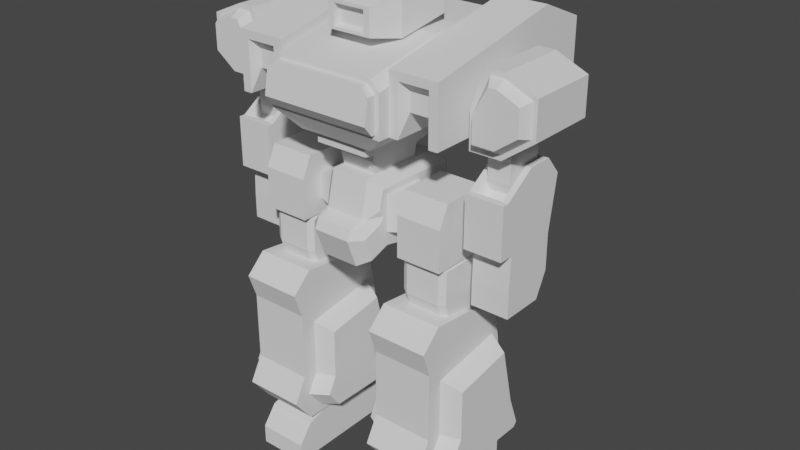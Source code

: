 # Source: Midbot.blend  (saved by Blender 3.5.10; exported with 4.5.12 LTS)
import bpy
from mathutils import Matrix  # noqa: F401  (used for matrix-valued properties, if any)

bpy.ops.wm.read_factory_settings(use_empty=True)
scene = bpy.context.scene
scene.name = 'Scene'

# ---- collections
col_collection = bpy.data.collections.new('Collection'); scene.collection.children.link(col_collection)

# ---- world
world_world = bpy.data.worlds.new('World'); scene.world = world_world
world_world.use_nodes = True; world_world.node_tree.nodes.clear()
_N = world_world.node_tree.nodes; _L = world_world.node_tree.links
n0 = _N.new('ShaderNodeOutputWorld'); n0.name = 'World Output'; n0.location = (300, 300)
n1 = _N.new('ShaderNodeBackground'); n1.name = 'Background'; n1.location = (10, 300)
n1.inputs[0].default_value = (0.05088, 0.05088, 0.05088, 1.0)
_L.new(n1.outputs[0], n0.inputs[0])
n0.is_active_output = True
world_world.color = (0.05088, 0.05088, 0.05088)
world_world.use_sun_shadow = False
world_world.sun_shadow_jitter_overblur = 0.0

# ---- meshes
me_cube_019 = bpy.data.meshes.new('Cube.019')
me_cube_019.from_pydata([(0.6323, -7.813, 2.327), (0.6323, -6.457, 2.595), (1.481, -7.813, 2.327), (1.481, -6.457, 2.526), (0.6323, -6.272, 1.369), (0.6323, -7.813, 1.369), (1.481, -6.272, 1.369), (1.481, -7.813, 1.369), (0.6323, -7.932, 2.676), (0.6323, -7.65, 2.94), (1.481, -7.65, 2.94), (1.481, -7.932, 2.676), (0.6323, -7.725, 0.667), (0.6323, -8.003, 1.023), (1.481, -8.003, 1.023), (1.481, -7.725, 0.667), (0.6323, -6.024, 0.7397), (0.6323, -6.107, 0.6488), (1.481, -6.107, 0.6488), (1.481, -6.024, 0.7397), (0.6323, -7.027, 2.872), (0.6323, -6.457, 2.595), (1.481, -6.457, 2.595), (1.481, -7.027, 2.872), (0.6323, -6.54, 2.307), (0.6323, -7.595, 2.149), (1.481, -7.595, 2.149), (1.481, -6.54, 2.307), (0.6323, -6.345, 1.336), (0.6323, -7.595, 1.336), (1.481, -7.595, 1.336), (1.481, -6.345, 1.336), (0.6323, -7.746, 1.061), (0.6323, -7.526, 0.7789), (1.481, -7.526, 0.7789), (1.481, -7.746, 1.061), (1.481, -6.149, 0.8365), (1.481, -6.214, 0.7645), (0.6323, -6.214, 0.7645), (0.6323, -6.149, 0.8365), (0.3671, -6.632, 2.175), (0.3671, -7.498, 2.038), (1.746, -7.498, 2.038), (1.746, -6.632, 2.175), (0.3671, -6.43, 1.334), (0.3671, -7.498, 1.334), (1.746, -7.498, 1.334), (1.746, -6.43, 1.334), (0.3671, -7.624, 1.096), (0.3671, -7.44, 0.8516), (1.746, -7.44, 0.8516), (1.746, -7.624, 1.096), (1.746, -6.267, 0.9015), (1.746, -6.321, 0.8391), (0.3671, -6.321, 0.8391), (0.3671, -6.267, 0.9015)], [], [(3, 22, 23, 10, 11, 2), (23, 20, 9, 10), (1, 21, 22, 3), (2, 0, 5, 7), (1, 3, 6, 4), (1, 4, 28, 24), (12, 13, 32, 33), (7, 5, 13, 14), (6, 3, 27, 31), (3, 2, 26, 27), (10, 9, 8, 11), (2, 11, 8, 0), (12, 15, 14, 13), (4, 6, 19, 16), (18, 17, 16, 19), (17, 18, 15, 12), (20, 23, 22, 21), (0, 8, 9, 20, 21, 1), (36, 31, 47, 52), (35, 34, 50, 51), (28, 39, 55, 44), (27, 26, 42, 43), (16, 17, 38, 39), (14, 15, 34, 35), (17, 12, 33, 38), (15, 18, 37, 34), (7, 14, 35, 30), (0, 1, 24, 25), (4, 16, 39, 28), (5, 0, 25, 29), (13, 5, 29, 32), (19, 6, 31, 36), (2, 7, 30, 26), (18, 19, 36, 37), (41, 40, 44, 45), (43, 42, 46, 47), (47, 46, 51, 50, 53, 52), (45, 44, 55, 54, 49, 48), (30, 35, 51, 46), (32, 29, 45, 48), (29, 25, 41, 45), (37, 36, 52, 53), (26, 30, 46, 42), (39, 38, 54, 55), (31, 27, 43, 47), (38, 33, 49, 54), (24, 28, 44, 40), (25, 24, 40, 41), (34, 37, 53, 50), (33, 32, 48, 49)])
_uv = me_cube_019.uv_layers.new(name='UVMap')
_uv.uv.foreach_set('vector', [0.375, 0.5, 0.375, 0.5, 0.625, 0.5993, 0.625, 0.6924, 0.5081, 0.75, 0.375, 0.75, 0.625, 0.5993, 0.875, 0.5993, 0.875, 0.6924, 0.625, 0.6924, 0.375, 0.25, 0.375, 0.25, 0.375, 0.5, 0.375, 0.5, 0.375, 0.75, 0.375, 1.0, 0.375, 1.0, 0.375, 0.75, 0.375, 0.25, 0.375, 0.5, 0.375, 0.5, 0.375, 0.25, 0.375, 0.25, 0.375, 0.25, 0.375, 0.25, 0.375, 0.25, 0.125, 0.6932, 0.125, 0.75, 0.125, 0.75, 0.125, 0.6932, 0.375, 0.75, 0.375, 1.0, 0.375, 1.0, 0.375, 0.75, 0.375, 0.5, 0.375, 0.5, 0.375, 0.5, 0.375, 0.5, 0.375, 0.5, 0.375, 0.75, 0.375, 0.75, 0.375, 0.5, 0.625, 0.75, 0.625, 1.0, 0.5081, 1.0, 0.5081, 0.75, 0.375, 0.75, 0.5081, 0.75, 0.5081, 1.0, 0.375, 1.0, 0.125, 0.6932, 0.375, 0.6932, 0.375, 0.75, 0.125, 0.75, 0.375, 0.25, 0.375, 0.5, 0.375, 0.5, 0.375, 0.25, 0.375, 0.5143, 0.125, 0.5143, 0.125, 0.5, 0.375, 0.5, 0.125, 0.5143, 0.375, 0.5143, 0.375, 0.6932, 0.125, 0.6932, 0.625, 0.25, 0.625, 0.5, 0.375, 0.5, 0.375, 0.25, 0.375, 0.0, 0.5081, 0.0, 0.625, 0.05762, 0.625, 0.1507, 0.375, 0.25, 0.375, 0.25, 0.375, 0.5, 0.375, 0.5, 0.375, 0.5, 0.375, 0.5, 0.375, 0.75, 0.375, 0.6932, 0.375, 0.6932, 0.375, 0.75, 0.375, 0.25, 0.375, 0.25, 0.375, 0.25, 0.375, 0.25, 0.375, 0.5, 0.375, 0.75, 0.375, 0.75, 0.375, 0.5, 0.125, 0.5, 0.125, 0.5143, 0.125, 0.5143, 0.125, 0.5, 0.375, 0.75, 0.375, 0.6932, 0.375, 0.6932, 0.375, 0.75, 0.125, 0.5143, 0.125, 0.6932, 0.125, 0.6932, 0.125, 0.5143, 0.375, 0.6932, 0.375, 0.5143, 0.375, 0.5143, 0.375, 0.6932, 0.375, 0.75, 0.375, 0.75, 0.375, 0.75, 0.375, 0.75, 0.375, 0.0, 0.375, 0.25, 0.375, 0.25, 0.375, 0.0, 0.375, 0.25, 0.375, 0.25, 0.375, 0.25, 0.375, 0.25, 0.375, 1.0, 0.375, 1.0, 0.375, 1.0, 0.375, 1.0, 0.375, 1.0, 0.375, 1.0, 0.375, 1.0, 0.375, 1.0, 0.375, 0.5, 0.375, 0.5, 0.375, 0.5, 0.375, 0.5, 0.375, 0.75, 0.375, 0.75, 0.375, 0.75, 0.375, 0.75, 0.375, 0.5143, 0.375, 0.5, 0.375, 0.5, 0.375, 0.5143, 0.375, 0.0, 0.375, 0.25, 0.375, 0.25, 0.375, 0.0, 0.375, 0.5, 0.375, 0.75, 0.375, 0.75, 0.375, 0.5, 0.375, 0.5, 0.375, 0.75, 0.375, 0.75, 0.375, 0.6932, 0.375, 0.5143, 0.375, 0.5, 0.375, 0.0, 0.375, 0.25, 0.375, 0.25, 0.375, 0.2357, 0.375, 0.0568, 0.375, 0.0, 0.375, 0.75, 0.375, 0.75, 0.375, 0.75, 0.375, 0.75, 0.375, 1.0, 0.375, 1.0, 0.375, 1.0, 0.375, 1.0, 0.375, 1.0, 0.375, 1.0, 0.375, 1.0, 0.375, 1.0, 0.375, 0.5143, 0.375, 0.5, 0.375, 0.5, 0.375, 0.5143, 0.375, 0.75, 0.375, 0.75, 0.375, 0.75, 0.375, 0.75, 0.125, 0.5, 0.125, 0.5143, 0.125, 0.5143, 0.125, 0.5, 0.375, 0.5, 0.375, 0.5, 0.375, 0.5, 0.375, 0.5, 0.125, 0.5143, 0.125, 0.6932, 0.125, 0.6932, 0.125, 0.5143, 0.375, 0.25, 0.375, 0.25, 0.375, 0.25, 0.375, 0.25, 0.375, 0.0, 0.375, 0.25, 0.375, 0.25, 0.375, 0.0, 0.375, 0.6932, 0.375, 0.5143, 0.375, 0.5143, 0.375, 0.6932, 0.125, 0.6932, 0.125, 0.75, 0.125, 0.75, 0.125, 0.6932])
me_cube_019.update()
me_cube_034 = bpy.data.meshes.new('Cube.034')
me_cube_034.from_pydata([(1.681, 0.009217, 4.714), (1.681, 0.009217, 5.117), (1.681, 0.5415, 4.714), (1.681, 0.5415, 5.117), (1.992, 0.009217, 4.714), (1.992, 0.009217, 5.117), (1.992, 0.5415, 4.714), (1.992, 0.5415, 5.117), (1.681, 0.078, 4.413), (1.681, 0.3991, 4.413), (1.992, 0.078, 4.413), (1.992, 0.3991, 4.413)], [], [(0, 1, 3, 2), (2, 3, 7, 6), (6, 7, 5, 4), (4, 5, 1, 0), (4, 0, 8, 10), (7, 3, 1, 5), (9, 11, 10, 8), (2, 6, 11, 9), (0, 2, 9, 8), (6, 4, 10, 11)])
_uv = me_cube_034.uv_layers.new(name='UVMap')
_uv.uv.foreach_set('vector', [0.375, 0.0, 0.625, 0.0, 0.625, 0.25, 0.375, 0.25, 0.375, 0.25, 0.625, 0.25, 0.625, 0.5, 0.375, 0.5, 0.375, 0.5, 0.625, 0.5, 0.625, 0.75, 0.375, 0.75, 0.375, 0.75, 0.625, 0.75, 0.625, 1.0, 0.375, 1.0, 0.375, 0.75, 0.375, 1.0, 0.375, 1.0, 0.375, 0.75, 0.625, 0.5, 0.875, 0.5, 0.875, 0.75, 0.625, 0.75, 0.125, 0.5, 0.375, 0.5, 0.375, 0.75, 0.125, 0.75, 0.375, 0.25, 0.375, 0.5, 0.375, 0.5, 0.375, 0.25, 0.375, 0.0, 0.375, 0.25, 0.375, 0.25, 0.375, 0.0, 0.375, 0.5, 0.375, 0.75, 0.375, 0.75, 0.375, 0.5])
me_cube_034.update()
me_cube_035 = bpy.data.meshes.new('Cube.035')
me_cube_035.from_pydata([(0.0, -0.175, 4.114), (0.0, -0.2318, 4.909), (0.0, 0.3823, 4.114), (0.0, 0.4285, 4.952), (0.2548, -0.175, 4.114), (0.2548, -0.2318, 4.909), (0.2548, 0.3823, 4.114), (0.2548, 0.4285, 4.952), (0.0, 0.09477, 4.114), (0.0, -0.317, 4.625), (0.0, 0.09477, 4.973), (0.0, 0.5066, 4.625), (0.1274, 0.3823, 4.114), (0.1274, 0.4285, 4.952), (0.2548, 0.5066, 4.625), (0.2548, 0.09477, 4.114), (0.2548, 0.09477, 4.973), (0.2548, -0.317, 4.625), (0.1274, -0.175, 4.114), (0.1274, -0.2318, 4.909), (0.1274, 0.09477, 4.973), (0.1274, 0.09477, 4.114), (0.1274, -0.317, 4.625), (0.2548, 0.09477, 4.625), (0.1274, 0.5066, 4.625)], [], [(24, 13, 7, 14), (23, 16, 5, 17), (22, 19, 1, 9), (21, 15, 4, 18), (20, 10, 1, 19), (16, 20, 19, 5), (7, 13, 20, 16), (13, 3, 10, 20), (8, 21, 18, 0), (2, 12, 21, 8), (12, 6, 15, 21), (18, 22, 9, 0), (4, 17, 22, 18), (17, 5, 19, 22), (15, 23, 17, 4), (6, 14, 23, 15), (14, 7, 16, 23), (12, 24, 14, 6), (2, 11, 24, 12), (11, 3, 13, 24)])
_uv = me_cube_035.uv_layers.new(name='UVMap')
_uv.uv.foreach_set('vector', [0.5, 0.375, 0.625, 0.375, 0.625, 0.5, 0.5, 0.5, 0.5, 0.625, 0.625, 0.625, 0.625, 0.75, 0.5, 0.75, 0.5, 0.875, 0.625, 0.875, 0.625, 1.0, 0.5, 1.0, 0.25, 0.625, 0.375, 0.625, 0.375, 0.75, 0.25, 0.75, 0.75, 0.625, 0.875, 0.625, 0.875, 0.75, 0.75, 0.75, 0.625, 0.625, 0.75, 0.625, 0.75, 0.75, 0.625, 0.75, 0.625, 0.5, 0.75, 0.5, 0.75, 0.625, 0.625, 0.625, 0.75, 0.5, 0.875, 0.5, 0.875, 0.625, 0.75, 0.625, 0.125, 0.625, 0.25, 0.625, 0.25, 0.75, 0.125, 0.75, 0.125, 0.5, 0.25, 0.5, 0.25, 0.625, 0.125, 0.625, 0.25, 0.5, 0.375, 0.5, 0.375, 0.625, 0.25, 0.625, 0.375, 0.875, 0.5, 0.875, 0.5, 1.0, 0.375, 1.0, 0.375, 0.75, 0.5, 0.75, 0.5, 0.875, 0.375, 0.875, 0.5, 0.75, 0.625, 0.75, 0.625, 0.875, 0.5, 0.875, 0.375, 0.625, 0.5, 0.625, 0.5, 0.75, 0.375, 0.75, 0.375, 0.5, 0.5, 0.5, 0.5, 0.625, 0.375, 0.625, 0.5, 0.5, 0.625, 0.5, 0.625, 0.625, 0.5, 0.625, 0.375, 0.375, 0.5, 0.375, 0.5, 0.5, 0.375, 0.5, 0.375, 0.25, 0.5, 0.25, 0.5, 0.375, 0.375, 0.375, 0.5, 0.25, 0.625, 0.25, 0.625, 0.375, 0.5, 0.375])
me_cube_035.update()
me_cube_036 = bpy.data.meshes.new('Cube.036')
me_cube_036.from_pydata([(0.3808, -0.2543, 3.707), (0.3808, -0.2543, 4.231), (0.3808, 0.3518, 3.707), (0.3808, 0.3518, 4.231), (0.9313, -0.1251, 3.819), (0.9313, -0.1251, 4.12), (0.9313, 0.2226, 3.819), (0.9313, 0.2226, 4.12)], [], [(0, 1, 3, 2), (2, 3, 7, 6), (6, 7, 5, 4), (4, 5, 1, 0), (2, 6, 4, 0), (7, 3, 1, 5)])
_uv = me_cube_036.uv_layers.new(name='UVMap')
_uv.uv.foreach_set('vector', [0.375, 0.0, 0.625, 0.0, 0.625, 0.25, 0.375, 0.25, 0.375, 0.25, 0.625, 0.25, 0.625, 0.5, 0.375, 0.5, 0.375, 0.5, 0.625, 0.5, 0.625, 0.75, 0.375, 0.75, 0.375, 0.75, 0.625, 0.75, 0.625, 1.0, 0.375, 1.0, 0.125, 0.5, 0.375, 0.5, 0.375, 0.75, 0.125, 0.75, 0.625, 0.5, 0.875, 0.5, 0.875, 0.75, 0.625, 0.75])
me_cube_036.update()
me_cube_037 = bpy.data.meshes.new('Cube.037')
me_cube_037.from_pydata([(0.8357, -0.3858, 3.08), (0.8357, -0.3858, 3.598), (0.8357, 0.4085, 3.08), (0.8357, 0.4085, 3.598), (1.311, -0.3858, 3.08), (1.311, -0.3858, 3.598), (1.311, 0.4085, 3.08), (1.311, 0.4085, 3.598), (0.8357, 0.2964, 2.758), (0.8357, -0.2738, 2.758), (1.311, 0.2964, 2.758), (1.311, -0.2738, 2.758), (0.7511, 0.3553, 3.088), (0.7511, -0.3326, 3.088), (0.7511, -0.3326, 3.537), (0.7511, 0.3553, 3.537), (1.395, 0.3553, 3.537), (1.395, 0.3553, 3.088), (1.395, -0.3326, 3.088), (1.395, -0.3326, 3.537), (0.7511, 0.2583, 2.809), (0.7511, -0.2356, 2.809), (1.395, -0.2356, 2.809), (1.395, 0.2583, 2.809)], [], [(5, 4, 18, 19), (2, 3, 7, 6), (1, 3, 15, 14), (4, 5, 1, 0), (4, 0, 9, 11), (7, 3, 1, 5), (8, 10, 11, 9), (2, 6, 10, 8), (2, 8, 20, 12), (8, 9, 21, 20), (13, 14, 15, 12), (17, 16, 19, 18), (13, 12, 20, 21), (17, 18, 22, 23), (9, 0, 13, 21), (6, 7, 16, 17), (3, 2, 12, 15), (4, 11, 22, 18), (11, 10, 23, 22), (10, 6, 17, 23), (0, 1, 14, 13), (7, 5, 19, 16)])
_uv = me_cube_037.uv_layers.new(name='UVMap')
_uv.uv.foreach_set('vector', [0.625, 0.75, 0.375, 0.75, 0.375, 0.75, 0.625, 0.75, 0.375, 0.25, 0.625, 0.25, 0.625, 0.5, 0.375, 0.5, 0.875, 0.75, 0.875, 0.5, 0.875, 0.5, 0.875, 0.75, 0.375, 0.75, 0.625, 0.75, 0.625, 1.0, 0.375, 1.0, 0.375, 0.75, 0.375, 1.0, 0.375, 1.0, 0.375, 0.75, 0.625, 0.5, 0.875, 0.5, 0.875, 0.75, 0.625, 0.75, 0.125, 0.5, 0.375, 0.5, 0.375, 0.75, 0.125, 0.75, 0.375, 0.25, 0.375, 0.5, 0.375, 0.5, 0.375, 0.25, 0.375, 0.25, 0.375, 0.25, 0.375, 0.25, 0.375, 0.25, 0.125, 0.5, 0.125, 0.75, 0.125, 0.75, 0.125, 0.5, 0.375, 0.0, 0.625, 0.0, 0.625, 0.25, 0.375, 0.25, 0.375, 0.5, 0.625, 0.5, 0.625, 0.75, 0.375, 0.75, 0.375, 0.0, 0.375, 0.25, 0.375, 0.25, 0.375, 0.0, 0.375, 0.5, 0.375, 0.75, 0.375, 0.75, 0.375, 0.5, 0.375, 1.0, 0.375, 1.0, 0.375, 1.0, 0.375, 1.0, 0.375, 0.5, 0.625, 0.5, 0.625, 0.5, 0.375, 0.5, 0.625, 0.25, 0.375, 0.25, 0.375, 0.25, 0.625, 0.25, 0.375, 0.75, 0.375, 0.75, 0.375, 0.75, 0.375, 0.75, 0.375, 0.75, 0.375, 0.5, 0.375, 0.5, 0.375, 0.75, 0.375, 0.5, 0.375, 0.5, 0.375, 0.5, 0.375, 0.5, 0.375, 1.0, 0.625, 1.0, 0.625, 1.0, 0.375, 1.0, 0.625, 0.5, 0.625, 0.75, 0.625, 0.75, 0.625, 0.5])
me_cube_037.update()
me_cube_038 = bpy.data.meshes.new('Cube.038')
me_cube_038.from_pydata([(0.6622, -0.8497, 0.004993), (0.6622, -0.6446, 0.5471), (0.6622, 0.9432, 0.004993), (0.6622, 0.9432, 0.3879), (1.368, -0.8497, 0.004993), (1.368, -0.6446, 0.5471), (1.368, 0.9432, 0.004993), (1.368, 0.9432, 0.3879), (0.6622, 0.1493, 0.004993), (0.6622, -0.8497, 0.2761), (0.6622, -0.2175, 0.6646), (0.6622, 0.9432, 0.2761), (1.015, 0.9432, 0.004993), (1.015, 0.9432, 0.3879), (1.368, 0.9432, 0.2761), (1.368, 0.1493, 0.004993), (1.368, -0.2175, 0.6646), (1.368, -0.8497, 0.2761), (1.015, -0.8497, 0.004993), (1.015, -0.6446, 0.5471), (1.015, -0.2175, 0.6646), (1.015, 0.1493, 0.004993), (1.015, -0.8497, 0.2761), (1.368, 0.1493, 0.2761), (1.015, 0.9432, 0.2761), (0.6622, 0.1493, 0.2761), (0.6622, -0.217, 0.6654), (0.6622, 0.3469, 0.531), (1.015, 0.3469, 0.531), (1.368, 0.3469, 0.531), (1.368, -0.217, 0.6654), (1.015, -0.217, 0.6654), (0.7651, -0.07666, 0.89), (0.7651, 0.3229, 0.7947), (1.015, 0.3229, 0.7947), (1.265, 0.3229, 0.7947), (1.265, -0.07666, 0.89), (1.015, -0.07666, 0.89)], [], [(25, 10, 3, 11), (24, 13, 7, 14), (23, 16, 5, 17), (22, 19, 1, 9), (21, 15, 4, 18), (20, 10, 1, 19), (16, 20, 19, 5), (20, 16, 30, 31), (13, 3, 27, 28), (8, 21, 18, 0), (2, 12, 21, 8), (12, 6, 15, 21), (18, 22, 9, 0), (4, 17, 22, 18), (17, 5, 19, 22), (15, 23, 17, 4), (6, 14, 23, 15), (14, 7, 16, 23), (12, 24, 14, 6), (2, 11, 24, 12), (11, 3, 13, 24), (8, 25, 11, 2), (0, 9, 25, 8), (9, 1, 10, 25), (27, 26, 32, 33), (28, 27, 33, 34), (3, 10, 26, 27), (16, 7, 29, 30), (10, 20, 31, 26), (7, 13, 28, 29), (35, 34, 37, 36), (34, 33, 32, 37), (31, 30, 36, 37), (30, 29, 35, 36), (29, 28, 34, 35), (26, 31, 37, 32)])
_uv = me_cube_038.uv_layers.new(name='UVMap')
_uv.uv.foreach_set('vector', [0.5, 0.125, 0.625, 0.125, 0.625, 0.25, 0.5, 0.25, 0.5, 0.375, 0.625, 0.375, 0.625, 0.5, 0.5, 0.5, 0.5, 0.625, 0.625, 0.625, 0.625, 0.75, 0.5, 0.75, 0.5, 0.875, 0.625, 0.875, 0.625, 1.0, 0.5, 1.0, 0.25, 0.625, 0.375, 0.625, 0.375, 0.75, 0.25, 0.75, 0.75, 0.625, 0.875, 0.625, 0.875, 0.75, 0.75, 0.75, 0.625, 0.625, 0.75, 0.625, 0.75, 0.75, 0.625, 0.75, 0.75, 0.625, 0.625, 0.625, 0.625, 0.625, 0.75, 0.625, 0.625, 0.375, 0.625, 0.25, 0.625, 0.25, 0.625, 0.375, 0.125, 0.625, 0.25, 0.625, 0.25, 0.75, 0.125, 0.75, 0.125, 0.5, 0.25, 0.5, 0.25, 0.625, 0.125, 0.625, 0.25, 0.5, 0.375, 0.5, 0.375, 0.625, 0.25, 0.625, 0.375, 0.875, 0.5, 0.875, 0.5, 1.0, 0.375, 1.0, 0.375, 0.75, 0.5, 0.75, 0.5, 0.875, 0.375, 0.875, 0.5, 0.75, 0.625, 0.75, 0.625, 0.875, 0.5, 0.875, 0.375, 0.625, 0.5, 0.625, 0.5, 0.75, 0.375, 0.75, 0.375, 0.5, 0.5, 0.5, 0.5, 0.625, 0.375, 0.625, 0.5, 0.5, 0.625, 0.5, 0.625, 0.625, 0.5, 0.625, 0.375, 0.375, 0.5, 0.375, 0.5, 0.5, 0.375, 0.5, 0.375, 0.25, 0.5, 0.25, 0.5, 0.375, 0.375, 0.375, 0.5, 0.25, 0.625, 0.25, 0.625, 0.375, 0.5, 0.375, 0.375, 0.125, 0.5, 0.125, 0.5, 0.25, 0.375, 0.25, 0.375, 0.0, 0.5, 0.0, 0.5, 0.125, 0.375, 0.125, 0.5, 0.0, 0.625, 0.0, 0.625, 0.125, 0.5, 0.125, 0.625, 0.25, 0.625, 0.125, 0.625, 0.125, 0.625, 0.25, 0.625, 0.375, 0.625, 0.25, 0.625, 0.25, 0.625, 0.375, 0.625, 0.25, 0.625, 0.125, 0.625, 0.125, 0.625, 0.25, 0.625, 0.625, 0.625, 0.5, 0.625, 0.5, 0.625, 0.625, 0.875, 0.625, 0.75, 0.625, 0.75, 0.625, 0.875, 0.625, 0.625, 0.5, 0.625, 0.375, 0.625, 0.375, 0.625, 0.5, 0.625, 0.5, 0.75, 0.5, 0.75, 0.625, 0.625, 0.625, 0.75, 0.5, 0.875, 0.5, 0.875, 0.625, 0.75, 0.625, 0.75, 0.625, 0.625, 0.625, 0.625, 0.625, 0.75, 0.625, 0.625, 0.625, 0.625, 0.5, 0.625, 0.5, 0.625, 0.625, 0.625, 0.5, 0.625, 0.375, 0.625, 0.375, 0.625, 0.5, 0.875, 0.625, 0.75, 0.625, 0.75, 0.625, 0.875, 0.625])
me_cube_038.update()
me_cube_039 = bpy.data.meshes.new('Cube.039')
me_cube_039.from_pydata([(0.0, -0.3743, 3.472), (0.0, -0.4417, 4.448), (0.0, 0.6524, 4.436), (0.0, 0.1145, 3.464), (0.0, -0.5583, 3.956), (0.0, 0.1145, 4.448), (0.1891, 0.6524, 4.436), (0.4139, 0.6524, 3.944), (0.4139, 0.1145, 3.464), (0.1891, -0.3743, 3.472), (0.1891, -0.4417, 4.448), (0.1891, 0.1145, 4.448), (0.1891, 0.1145, 3.464), (0.1891, -0.5583, 3.956), (0.4139, 0.1145, 3.956), (0.0, 0.7058, 3.744), (0.0, 0.407, 3.415), (0.4139, 0.407, 3.415), (0.4139, 0.7058, 3.744), (0.1891, 0.7058, 3.744), (0.1891, 0.407, 3.415), (0.4139, -0.2468, 3.542), (0.2715, -0.3743, 3.472), (0.2715, -0.4417, 4.448), (0.4139, -0.3293, 4.306), (0.2715, 0.6524, 4.436), (0.4139, 0.6524, 4.294), (0.4139, 0.1145, 4.306), (0.2715, 0.1145, 4.448), (0.2715, -0.5583, 3.956), (0.0, -0.6599, 3.362), (0.1794, -0.6599, 3.362), (0.2618, -0.6599, 3.362), (0.4042, -0.5324, 3.433), (0.0, 0.9468, 4.361), (0.0, 0.9468, 4.018), (0.1964, 0.9468, 4.361), (0.1964, 0.9468, 4.018), (0.3964, 0.9468, 4.018), (0.0, 0.945, 3.878), (0.1964, 0.945, 3.878), (0.3964, 0.945, 3.878), (0.3964, 0.9468, 4.261), (0.2697, 0.9468, 4.361), (0.3212, -0.5073, 3.956), (0.4139, -0.3761, 3.866), (0.4139, -0.3161, 3.956), (0.4139, -0.39, 4.05), (0.0, -0.8097, 3.757), (0.0, -0.7478, 3.884), (0.1794, -0.8096, 3.757), (0.1827, -0.7475, 3.884), (0.3148, -0.6947, 3.885), (0.4042, -0.6618, 3.757), (0.2651, -0.7467, 3.884), (0.2618, -0.8096, 3.757)], [], [(25, 6, 11, 28), (7, 26, 27, 14), (29, 23, 10, 13), (13, 10, 1, 4), (21, 45, 53, 33), (11, 5, 1, 10), (2, 6, 36, 34), (6, 2, 5, 11), (3, 12, 9, 0), (7, 18, 41, 38), (9, 22, 32, 31), (12, 8, 21, 22, 9), (28, 11, 10, 23), (22, 21, 33, 32), (20, 17, 8, 12), (17, 18, 7, 14, 8), (16, 20, 12, 3), (25, 26, 42, 43), (20, 16, 15, 19), (17, 20, 19, 18), (26, 7, 38, 42), (28, 23, 24, 27), (31, 50, 48, 30), (25, 28, 27, 26), (14, 27, 24, 47, 46), (23, 29, 44, 47, 24), (29, 13, 51, 54), (55, 32, 33, 53), (8, 14, 46, 45, 21), (13, 4, 49, 51), (32, 55, 50, 31), (0, 9, 31, 30), (37, 36, 43, 42, 38), (40, 37, 38, 41), (35, 34, 36, 37), (39, 35, 37, 40), (6, 25, 43, 36), (18, 19, 40, 41), (19, 15, 39, 40), (44, 45, 46, 47), (51, 49, 48, 50), (52, 54, 55, 53), (54, 51, 50, 55), (53, 45, 44, 52), (44, 29, 54, 52)])
_uv = me_cube_039.uv_layers.new(name='UVMap')
_uv.uv.foreach_set('vector', [0.7042, 0.5, 0.75, 0.5, 0.75, 0.625, 0.7042, 0.625, 0.5, 0.5, 0.5888, 0.5, 0.5888, 0.625, 0.5, 0.625, 0.5, 0.8292, 0.625, 0.8292, 0.625, 0.875, 0.5, 0.875, 0.5, 0.875, 0.625, 0.875, 0.625, 1.0, 0.5, 1.0, 0.375, 0.7174, 0.4728, 0.7217, 0.4728, 0.7217, 0.375, 0.7174, 0.75, 0.625, 0.875, 0.625, 0.875, 0.75, 0.75, 0.75, 0.875, 0.5, 0.75, 0.5, 0.75, 0.5, 0.875, 0.5, 0.75, 0.5, 0.875, 0.5, 0.875, 0.625, 0.75, 0.625, 0.125, 0.625, 0.25, 0.625, 0.25, 0.75, 0.125, 0.75, 0.5, 0.5, 0.4581, 0.5, 0.4581, 0.5, 0.5, 0.5, 0.25, 0.75, 0.2958, 0.75, 0.2958, 0.75, 0.25, 0.75, 0.25, 0.625, 0.375, 0.625, 0.375, 0.7174, 0.2958, 0.75, 0.25, 0.75, 0.7042, 0.625, 0.75, 0.625, 0.75, 0.75, 0.7042, 0.75, 0.2958, 0.75, 0.375, 0.7174, 0.375, 0.7174, 0.2958, 0.75, 0.25, 0.5726, 0.375, 0.5726, 0.375, 0.625, 0.25, 0.625, 0.375, 0.5726, 0.4581, 0.5, 0.5, 0.5, 0.5, 0.625, 0.375, 0.625, 0.125, 0.5726, 0.25, 0.5726, 0.25, 0.625, 0.125, 0.625, 0.7042, 0.5, 0.5888, 0.5, 0.5888, 0.5, 0.7042, 0.5, 0.25, 0.5726, 0.125, 0.5726, 0.125, 0.5, 0.25, 0.5, 0.375, 0.5726, 0.25, 0.5726, 0.25, 0.5, 0.375, 0.5, 0.5888, 0.5, 0.5, 0.5, 0.5, 0.5, 0.5888, 0.5, 0.7042, 0.625, 0.7042, 0.75, 0.5888, 0.7196, 0.5888, 0.625, 0.375, 0.875, 0.4767, 0.875, 0.4767, 1.0, 0.375, 1.0, 0.7042, 0.5, 0.7042, 0.625, 0.5888, 0.625, 0.5888, 0.5, 0.5, 0.625, 0.5888, 0.625, 0.5888, 0.7196, 0.5237, 0.722, 0.5, 0.705, 0.625, 0.8292, 0.5, 0.8292, 0.5, 0.7921, 0.5237, 0.722, 0.5888, 0.7196, 0.5, 0.8292, 0.5, 0.875, 0.5, 0.875, 0.5, 0.8292, 0.4767, 0.8292, 0.375, 0.8292, 0.375, 0.7174, 0.4728, 0.7217, 0.375, 0.625, 0.5, 0.625, 0.5, 0.705, 0.4728, 0.7217, 0.375, 0.7174, 0.5, 0.875, 0.5, 1.0, 0.5, 1.0, 0.5, 0.875, 0.375, 0.8292, 0.4767, 0.8292, 0.4767, 0.875, 0.375, 0.875, 0.125, 0.75, 0.25, 0.75, 0.25, 0.75, 0.125, 0.75, 0.5, 0.375, 0.625, 0.375, 0.625, 0.4208, 0.5888, 0.5, 0.5, 0.5, 0.4581, 0.375, 0.5, 0.375, 0.5, 0.5, 0.4581, 0.5, 0.5, 0.25, 0.625, 0.25, 0.625, 0.375, 0.5, 0.375, 0.4581, 0.25, 0.5, 0.25, 0.5, 0.375, 0.4581, 0.375, 0.75, 0.5, 0.7042, 0.5, 0.7042, 0.5, 0.75, 0.5, 0.375, 0.5, 0.25, 0.5, 0.25, 0.5, 0.375, 0.5, 0.25, 0.5, 0.125, 0.5, 0.125, 0.5, 0.25, 0.5, 0.5, 0.7921, 0.5, 0.6981, 0.5, 0.705, 0.5237, 0.722, 0.5, 0.875, 0.5, 1.0, 0.4767, 1.0, 0.4767, 0.875, 0.5, 0.7921, 0.5, 0.8292, 0.4767, 0.8292, 0.4728, 0.7217, 0.5, 0.8292, 0.5, 0.875, 0.4767, 0.875, 0.4767, 0.8292, 0.4728, 0.7217, 0.4728, 0.7217, 0.5, 0.7921, 0.5, 0.7921, 0.5, 0.7921, 0.5, 0.8292, 0.5, 0.8292, 0.5, 0.7921])
me_cube_039.update()
me_cube_041 = bpy.data.meshes.new('Cube.041')
me_cube_041.from_pydata([(0.7635, 0.4159, 4.148), (0.7635, 0.4159, 3.582), (0.7635, -0.48, 4.148), (0.7635, -0.48, 3.582), (1.396, 0.4159, 4.148), (1.396, 0.4159, 3.582), (1.396, -0.48, 4.148), (1.396, -0.48, 3.582), (0.7635, 0.34, 4.433), (0.7635, -0.3379, 4.433), (1.396, 0.34, 4.433), (1.396, -0.3379, 4.433)], [], [(0, 1, 3, 2), (2, 3, 7, 6), (6, 7, 5, 4), (4, 5, 1, 0), (4, 0, 8, 10), (7, 3, 1, 5), (9, 11, 10, 8), (2, 6, 11, 9), (0, 2, 9, 8), (6, 4, 10, 11)])
_uv = me_cube_041.uv_layers.new(name='UVMap')
_uv.uv.foreach_set('vector', [0.375, 0.0, 0.625, 0.0, 0.625, 0.25, 0.375, 0.25, 0.375, 0.25, 0.625, 0.25, 0.625, 0.5, 0.375, 0.5, 0.375, 0.5, 0.625, 0.5, 0.625, 0.75, 0.375, 0.75, 0.375, 0.75, 0.625, 0.75, 0.625, 1.0, 0.375, 1.0, 0.375, 0.75, 0.375, 1.0, 0.375, 1.0, 0.375, 0.75, 0.625, 0.5, 0.875, 0.5, 0.875, 0.75, 0.625, 0.75, 0.125, 0.5, 0.375, 0.5, 0.375, 0.75, 0.125, 0.75, 0.375, 0.25, 0.375, 0.5, 0.375, 0.5, 0.375, 0.25, 0.375, 0.0, 0.375, 0.25, 0.375, 0.25, 0.375, 0.0, 0.375, 0.5, 0.375, 0.75, 0.375, 0.75, 0.375, 0.5])
me_cube_041.update()
me_cube_042 = bpy.data.meshes.new('Cube.042')
me_cube_042.from_pydata([(1.577, -0.07715, 3.39), (1.577, -0.1804, 4.595), (1.577, 0.6948, 3.39), (1.841, -0.1804, 4.595), (2.105, -0.07715, 3.39), (2.105, -0.1804, 4.595), (2.105, 0.6948, 3.39), (2.025, -0.1804, 4.595), (1.577, 0.2572, 3.39), (1.577, -0.05766, 3.891), (1.577, 0.2572, 4.887), (1.577, 0.6948, 3.891), (1.841, 0.6948, 3.39), (2.025, 0.2572, 4.887), (2.105, 0.6948, 3.891), (2.105, 0.2572, 3.39), (2.105, 0.2572, 4.887), (2.105, -0.05766, 3.891), (1.841, -0.07715, 3.39), (1.841, -0.1804, 4.595), (1.841, 0.5513, 4.747), (1.841, -0.05766, 3.891), (2.105, 0.2572, 3.891), (1.841, 0.6948, 3.891), (1.577, 0.2572, 3.891), (1.577, -0.2662, 4.595), (2.105, -0.2662, 4.595), (1.577, -0.2662, 3.891), (2.105, -0.2662, 3.891), (1.841, -0.2662, 4.595), (1.841, -0.2662, 3.891), (1.577, -0.07715, 3.053), (1.577, 0.5244, 3.053), (2.105, -0.07715, 3.053), (2.105, 0.5244, 3.053), (1.577, 0.2572, 3.053), (1.841, 0.5244, 3.053), (2.105, 0.2572, 3.053), (1.841, -0.07715, 3.053), (1.841, 0.2572, 3.053), (1.577, 0.6053, 4.887), (1.577, 0.8182, 4.635), (2.105, 0.8182, 4.635), (2.105, 0.6053, 4.887), (1.841, 0.8182, 4.635), (1.841, 0.6053, 4.887), (1.656, -0.1804, 4.595), (1.656, 0.2572, 4.887), (1.841, 0.6053, 4.887), (2.025, 0.6053, 4.887), (1.656, 0.6053, 4.887), (1.981, 0.5513, 4.747), (1.841, 0.2854, 4.747), (1.841, -0.04882, 4.525), (1.7, 0.2854, 4.747), (1.981, 0.2854, 4.747), (1.981, -0.04882, 4.525), (1.7, -0.04882, 4.525), (1.7, 0.5513, 4.747)], [], [(11, 41, 44, 23), (14, 42, 43, 16, 22), (22, 16, 5, 17), (5, 19, 29, 26), (2, 12, 36, 32), (10, 1, 46, 47), (40, 10, 47, 50), (23, 44, 42, 14), (24, 10, 40, 41, 11), (15, 4, 33, 37), (4, 18, 38, 33), (8, 2, 32, 35), (18, 21, 9, 0), (4, 17, 21, 18), (1, 9, 27, 25), (15, 22, 17, 4), (6, 14, 22, 15), (46, 3, 53, 57), (12, 23, 14, 6), (2, 11, 23, 12), (1, 19, 3, 46), (8, 24, 11, 2), (0, 9, 24, 8), (9, 1, 10, 24), (30, 29, 25, 27), (28, 26, 29, 30), (9, 21, 30, 27), (17, 5, 26, 28), (21, 17, 28, 30), (19, 1, 25, 29), (39, 37, 33, 38), (35, 39, 38, 31), (32, 36, 39, 35), (36, 34, 37, 39), (18, 0, 31, 38), (0, 8, 35, 31), (6, 15, 37, 34), (12, 6, 34, 36), (45, 43, 42, 44), (40, 45, 44, 41), (43, 45, 48, 49), (50, 47, 54, 58), (3, 7, 56, 53), (47, 46, 57, 54), (19, 5, 7, 3), (16, 43, 49, 13), (5, 16, 13, 7), (45, 40, 50, 48), (52, 54, 57, 53), (55, 52, 53, 56), (51, 20, 52, 55), (20, 58, 54, 52), (48, 50, 58, 20), (7, 13, 55, 56), (13, 49, 51, 55), (49, 48, 20, 51)])
_uv = me_cube_042.uv_layers.new(name='UVMap')
_uv.uv.foreach_set('vector', [0.5, 0.25, 0.5935, 0.25, 0.5935, 0.375, 0.5, 0.375, 0.5, 0.5, 0.5935, 0.5, 0.625, 0.5528, 0.625, 0.625, 0.5, 0.625, 0.5, 0.625, 0.625, 0.625, 0.625, 0.75, 0.5, 0.75, 0.625, 0.75, 0.75, 0.75, 0.75, 0.75, 0.625, 0.75, 0.375, 0.25, 0.375, 0.375, 0.375, 0.375, 0.375, 0.25, 0.625, 0.125, 0.625, 0.0, 0.625, 0.0, 0.625, 0.125, 0.625, 0.1972, 0.625, 0.125, 0.625, 0.125, 0.625, 0.1972, 0.5, 0.375, 0.5935, 0.375, 0.5935, 0.5, 0.5, 0.5, 0.5, 0.125, 0.625, 0.125, 0.625, 0.1972, 0.5935, 0.25, 0.5, 0.25, 0.375, 0.625, 0.375, 0.75, 0.375, 0.75, 0.375, 0.625, 0.375, 0.75, 0.375, 0.875, 0.375, 0.875, 0.375, 0.75, 0.375, 0.125, 0.375, 0.25, 0.375, 0.25, 0.375, 0.125, 0.375, 0.875, 0.5, 0.875, 0.5, 1.0, 0.375, 1.0, 0.375, 0.75, 0.5, 0.75, 0.5, 0.875, 0.375, 0.875, 0.625, 0.0, 0.5, 0.0, 0.5, 0.0, 0.625, 0.0, 0.375, 0.625, 0.5, 0.625, 0.5, 0.75, 0.375, 0.75, 0.375, 0.5, 0.5, 0.5, 0.5, 0.625, 0.375, 0.625, 0.875, 0.75, 0.75, 0.75, 0.75, 0.75, 0.875, 0.75, 0.375, 0.375, 0.5, 0.375, 0.5, 0.5, 0.375, 0.5, 0.375, 0.25, 0.5, 0.25, 0.5, 0.375, 0.375, 0.375, 0.875, 0.75, 0.75, 0.75, 0.75, 0.75, 0.875, 0.75, 0.375, 0.125, 0.5, 0.125, 0.5, 0.25, 0.375, 0.25, 0.375, 0.0, 0.5, 0.0, 0.5, 0.125, 0.375, 0.125, 0.5, 0.0, 0.625, 0.0, 0.625, 0.125, 0.5, 0.125, 0.5, 0.875, 0.625, 0.875, 0.625, 1.0, 0.5, 1.0, 0.5, 0.75, 0.625, 0.75, 0.625, 0.875, 0.5, 0.875, 0.5, 1.0, 0.5, 0.875, 0.5, 0.875, 0.5, 1.0, 0.5, 0.75, 0.625, 0.75, 0.625, 0.75, 0.5, 0.75, 0.5, 0.875, 0.5, 0.75, 0.5, 0.75, 0.5, 0.875, 0.75, 0.75, 0.875, 0.75, 0.875, 0.75, 0.75, 0.75, 0.25, 0.625, 0.375, 0.625, 0.375, 0.75, 0.25, 0.75, 0.125, 0.625, 0.25, 0.625, 0.25, 0.75, 0.125, 0.75, 0.125, 0.5, 0.25, 0.5, 0.25, 0.625, 0.125, 0.625, 0.25, 0.5, 0.375, 0.5, 0.375, 0.625, 0.25, 0.625, 0.375, 0.875, 0.375, 1.0, 0.375, 1.0, 0.375, 0.875, 0.375, 0.0, 0.375, 0.125, 0.375, 0.125, 0.375, 0.0, 0.375, 0.5, 0.375, 0.625, 0.375, 0.625, 0.375, 0.5, 0.375, 0.375, 0.375, 0.5, 0.375, 0.5, 0.375, 0.375, 0.625, 0.375, 0.625, 0.5, 0.5935, 0.5, 0.5935, 0.375, 0.625, 0.25, 0.625, 0.375, 0.5935, 0.375, 0.5935, 0.25, 0.625, 0.5, 0.625, 0.375, 0.625, 0.375, 0.625, 0.5, 0.625, 0.1972, 0.625, 0.125, 0.625, 0.125, 0.625, 0.1972, 0.75, 0.75, 0.625, 0.75, 0.625, 0.75, 0.75, 0.75, 0.625, 0.125, 0.625, 0.0, 0.625, 0.0, 0.625, 0.125, 0.75, 0.75, 0.625, 0.75, 0.625, 0.75, 0.75, 0.75, 0.625, 0.625, 0.625, 0.5528, 0.625, 0.5528, 0.625, 0.625, 0.625, 0.75, 0.625, 0.625, 0.625, 0.625, 0.625, 0.75, 0.625, 0.375, 0.625, 0.25, 0.625, 0.25, 0.625, 0.375, 0.75, 0.625, 0.875, 0.625, 0.875, 0.75, 0.75, 0.75, 0.625, 0.625, 0.75, 0.625, 0.75, 0.75, 0.625, 0.75, 0.625, 0.5528, 0.75, 0.5528, 0.75, 0.625, 0.625, 0.625, 0.75, 0.5528, 0.875, 0.5528, 0.875, 0.625, 0.75, 0.625, 0.625, 0.375, 0.625, 0.25, 0.625, 0.25, 0.625, 0.375, 0.625, 0.75, 0.625, 0.625, 0.625, 0.625, 0.625, 0.75, 0.625, 0.625, 0.625, 0.5528, 0.625, 0.5528, 0.625, 0.625, 0.625, 0.5, 0.625, 0.375, 0.625, 0.375, 0.625, 0.5])
me_cube_042.update()
me_cube_043 = bpy.data.meshes.new('Cube.043')
me_cube_043.from_pydata([(1.588, -0.2318, 5.107), (1.78, -0.2318, 6.112), (1.588, 0.7462, 5.107), (1.78, 0.7462, 6.112), (2.449, -0.2318, 5.423), (2.449, -0.2318, 5.924), (2.449, 0.7462, 5.423), (2.449, 0.7462, 5.924), (1.588, 0.2572, 5.107), (1.588, -0.2318, 5.61), (1.78, 0.2572, 6.112), (1.588, 0.7462, 5.61), (2.019, 0.7462, 5.107), (2.019, 0.7462, 6.112), (2.449, 0.7462, 5.61), (2.449, 0.2572, 5.423), (2.449, 0.2572, 5.924), (2.449, -0.2318, 5.61), (2.019, -0.2318, 5.107), (2.019, -0.2318, 6.112), (2.019, 0.2572, 6.112), (2.019, 0.2572, 5.107), (1.911, -0.3743, 5.963), (2.449, 0.2572, 5.61), (1.719, -0.3743, 5.614), (1.588, 0.2572, 5.61), (1.646, -0.2318, 5.611), (1.838, -0.2318, 6.046), (1.646, 0.7462, 5.611), (1.646, 0.7462, 5.177), (2.019, 0.7462, 5.177), (2.019, 0.7462, 6.046), (2.391, 0.7462, 5.884), (2.391, 0.7462, 5.611), (2.391, 0.7462, 5.45), (2.391, -0.2318, 5.611), (2.391, -0.2318, 5.45), (2.019, -0.2318, 5.177), (2.019, -0.2318, 6.046), (1.646, -0.2318, 5.177), (1.838, 0.7462, 6.046), (2.391, -0.2318, 5.884), (1.719, 0.8887, 5.614), (1.719, 0.8887, 5.265), (2.019, 0.8887, 5.265), (2.019, 0.8887, 5.963), (2.318, 0.8887, 5.832), (2.318, 0.8887, 5.614), (2.318, 0.8887, 5.484), (2.318, -0.3743, 5.614), (2.318, -0.3743, 5.484), (2.019, -0.3743, 5.265), (2.019, -0.3743, 5.963), (1.719, -0.3743, 5.265), (1.911, 0.8887, 5.963), (2.318, -0.3743, 5.832), (2.019, -0.3743, 5.614), (2.019, 0.8887, 5.614)], [], [(25, 10, 3, 11), (9, 0, 39, 26), (23, 16, 5, 17), (13, 7, 32, 31), (21, 15, 4, 18), (20, 10, 1, 19), (16, 20, 19, 5), (7, 13, 20, 16), (13, 3, 10, 20), (8, 21, 18, 0), (2, 12, 21, 8), (12, 6, 15, 21), (12, 2, 29, 30), (19, 1, 27, 38), (7, 14, 33, 32), (15, 23, 17, 4), (6, 14, 23, 15), (14, 7, 16, 23), (2, 11, 28, 29), (18, 4, 36, 37), (3, 13, 31, 40), (8, 25, 11, 2), (0, 9, 25, 8), (9, 1, 10, 25), (28, 40, 54, 42), (29, 28, 42, 43), (26, 39, 53, 24), (41, 38, 52, 55), (27, 26, 24, 22), (38, 27, 22, 52), (39, 37, 51, 53), (37, 36, 50, 51), (14, 6, 34, 33), (17, 5, 41, 35), (0, 18, 37, 39), (11, 3, 40, 28), (5, 19, 38, 41), (1, 9, 26, 27), (6, 12, 30, 34), (4, 17, 35, 36), (57, 45, 46, 47), (56, 52, 22, 24), (51, 56, 24, 53), (50, 49, 56, 51), (49, 55, 52, 56), (44, 57, 47, 48), (43, 42, 57, 44), (42, 54, 45, 57), (30, 29, 43, 44), (34, 30, 44, 48), (31, 32, 46, 45), (40, 31, 45, 54), (33, 34, 48, 47), (32, 33, 47, 46), (36, 35, 49, 50), (35, 41, 55, 49)])
_uv = me_cube_043.uv_layers.new(name='UVMap')
_uv.uv.foreach_set('vector', [0.5, 0.125, 0.625, 0.125, 0.625, 0.25, 0.5, 0.25, 0.5, 0.0, 0.375, 0.0, 0.375, 0.0, 0.5, 0.0, 0.5, 0.625, 0.625, 0.625, 0.625, 0.75, 0.5, 0.75, 0.75, 0.5, 0.625, 0.5, 0.625, 0.5, 0.75, 0.5, 0.25, 0.625, 0.375, 0.625, 0.375, 0.75, 0.25, 0.75, 0.75, 0.625, 0.875, 0.625, 0.875, 0.75, 0.75, 0.75, 0.625, 0.625, 0.75, 0.625, 0.75, 0.75, 0.625, 0.75, 0.625, 0.5, 0.75, 0.5, 0.75, 0.625, 0.625, 0.625, 0.75, 0.5, 0.875, 0.5, 0.875, 0.625, 0.75, 0.625, 0.125, 0.625, 0.25, 0.625, 0.25, 0.75, 0.125, 0.75, 0.125, 0.5, 0.25, 0.5, 0.25, 0.625, 0.125, 0.625, 0.25, 0.5, 0.375, 0.5, 0.375, 0.625, 0.25, 0.625, 0.25, 0.5, 0.125, 0.5, 0.125, 0.5, 0.25, 0.5, 0.75, 0.75, 0.875, 0.75, 0.875, 0.75, 0.75, 0.75, 0.625, 0.5, 0.5, 0.5, 0.5, 0.5, 0.625, 0.5, 0.375, 0.625, 0.5, 0.625, 0.5, 0.75, 0.375, 0.75, 0.375, 0.5, 0.5, 0.5, 0.5, 0.625, 0.375, 0.625, 0.5, 0.5, 0.625, 0.5, 0.625, 0.625, 0.5, 0.625, 0.375, 0.25, 0.5, 0.25, 0.5, 0.25, 0.375, 0.25, 0.25, 0.75, 0.375, 0.75, 0.375, 0.75, 0.25, 0.75, 0.875, 0.5, 0.75, 0.5, 0.75, 0.5, 0.875, 0.5, 0.375, 0.125, 0.5, 0.125, 0.5, 0.25, 0.375, 0.25, 0.375, 0.0, 0.5, 0.0, 0.5, 0.125, 0.375, 0.125, 0.5, 0.0, 0.625, 0.0, 0.625, 0.125, 0.5, 0.125, 0.5, 0.25, 0.625, 0.25, 0.625, 0.25, 0.5, 0.25, 0.375, 0.25, 0.5, 0.25, 0.5, 0.25, 0.375, 0.25, 0.5, 0.0, 0.375, 0.0, 0.375, 0.0, 0.5, 0.0, 0.625, 0.75, 0.75, 0.75, 0.75, 0.75, 0.625, 0.75, 0.625, 0.0, 0.5, 0.0, 0.5, 0.0, 0.625, 0.0, 0.75, 0.75, 0.875, 0.75, 0.875, 0.75, 0.75, 0.75, 0.125, 0.75, 0.25, 0.75, 0.25, 0.75, 0.125, 0.75, 0.25, 0.75, 0.375, 0.75, 0.375, 0.75, 0.25, 0.75, 0.5, 0.5, 0.375, 0.5, 0.375, 0.5, 0.5, 0.5, 0.5, 0.75, 0.625, 0.75, 0.625, 0.75, 0.5, 0.75, 0.125, 0.75, 0.25, 0.75, 0.25, 0.75, 0.125, 0.75, 0.5, 0.25, 0.625, 0.25, 0.625, 0.25, 0.5, 0.25, 0.625, 0.75, 0.75, 0.75, 0.75, 0.75, 0.625, 0.75, 0.625, 0.0, 0.5, 0.0, 0.5, 0.0, 0.625, 0.0, 0.375, 0.5, 0.25, 0.5, 0.25, 0.5, 0.375, 0.5, 0.375, 0.75, 0.5, 0.75, 0.5, 0.75, 0.375, 0.75, 0.5, 0.375, 0.625, 0.375, 0.625, 0.5, 0.5, 0.5, 0.5, 0.875, 0.625, 0.875, 0.625, 1.0, 0.5, 1.0, 0.375, 0.875, 0.5, 0.875, 0.5, 1.0, 0.375, 1.0, 0.375, 0.75, 0.5, 0.75, 0.5, 0.875, 0.375, 0.875, 0.5, 0.75, 0.625, 0.75, 0.625, 0.875, 0.5, 0.875, 0.375, 0.375, 0.5, 0.375, 0.5, 0.5, 0.375, 0.5, 0.375, 0.25, 0.5, 0.25, 0.5, 0.375, 0.375, 0.375, 0.5, 0.25, 0.625, 0.25, 0.625, 0.375, 0.5, 0.375, 0.25, 0.5, 0.125, 0.5, 0.125, 0.5, 0.25, 0.5, 0.375, 0.5, 0.25, 0.5, 0.25, 0.5, 0.375, 0.5, 0.75, 0.5, 0.625, 0.5, 0.625, 0.5, 0.75, 0.5, 0.875, 0.5, 0.75, 0.5, 0.75, 0.5, 0.875, 0.5, 0.5, 0.5, 0.375, 0.5, 0.375, 0.5, 0.5, 0.5, 0.625, 0.5, 0.5, 0.5, 0.5, 0.5, 0.625, 0.5, 0.375, 0.75, 0.5, 0.75, 0.5, 0.75, 0.375, 0.75, 0.5, 0.75, 0.625, 0.75, 0.625, 0.75, 0.5, 0.75])
me_cube_043.update()
me_cube_044 = bpy.data.meshes.new('Cube.044')
me_cube_044.from_pydata([(0.0, -0.8618, 5.908), (0.0, 0.9471, 4.964), (0.0, 1.552, 6.146), (0.0, -0.5932, 4.808), (0.0, -1.015, 5.54), (0.0, 0.2625, 6.146), (0.0, 1.552, 5.532), (0.5228, 0.9471, 4.964), (0.5228, 1.552, 6.146), (0.8308, 1.552, 5.532), (0.8308, -0.8618, 5.532), (0.5228, -0.8618, 5.908), (0.5228, 0.2625, 6.146), (0.0, 0.7188, 4.77), (0.0, -0.9593, 5.846), (0.8308, 0.2625, 5.532), (0.5228, 1.552, 5.532), (0.0, -0.5932, 4.964), (0.0, 0.7188, 4.964), (0.3735, -0.5932, 4.964), (0.3735, 0.7188, 4.964), (0.1501, 0.7188, 4.964), (0.3735, 0.2222, 4.964), (0.1501, -0.5932, 4.964), (0.3735, -0.5932, 4.808), (0.3735, 0.7188, 4.77), (0.0, 0.2222, 4.665), (0.1501, 0.7188, 4.77), (0.3735, 0.2222, 4.665), (0.1501, -0.5932, 4.808), (0.1501, 0.2222, 4.665), (0.0, -0.6766, 4.964), (0.0, -0.8618, 5.216), (0.5339, -0.6875, 4.964), (0.8308, -0.8618, 5.216), (0.8308, 1.215, 5.216), (0.5403, 0.8021, 4.964), (0.5793, 0.9471, 4.964), (0.8308, 0.2625, 5.216), (0.5387, 0.2368, 4.964), (0.5228, -0.8618, 5.216), (0.2696, -0.6793, 4.964), (0.8308, -0.8618, 5.779), (0.7037, -0.8618, 5.908), (0.7037, 1.552, 6.146), (0.8308, 1.552, 6.018), (0.8308, 0.2625, 6.018), (0.7037, 0.2625, 6.146), (0.0, -0.8618, 5.85), (0.5148, -0.8618, 5.85), (0.7694, -0.8618, 5.539), (0.7694, -0.8618, 5.278), (0.5148, -0.8618, 5.278), (0.0, -0.8618, 5.278), (0.6643, -0.8618, 5.85), (0.7694, -0.8618, 5.744), (0.5148, -0.9593, 5.846), (0.5148, -1.015, 5.54), (0.7694, -1.015, 5.54), (0.6643, -0.9593, 5.846), (0.7694, -0.9782, 5.741), (0.7694, -1.036, 5.42), (0.7694, -0.9217, 5.279), (0.5148, -1.036, 5.42), (0.5148, -0.9217, 5.279), (0.0, -0.9217, 5.279), (0.0, -1.036, 5.42)], [], [(44, 8, 12, 47), (9, 45, 46, 15), (11, 0, 48, 49), (43, 11, 49, 54), (35, 9, 15, 38), (12, 5, 0, 11), (16, 8, 44, 45, 9), (8, 2, 5, 12), (38, 15, 10, 34), (1, 7, 21, 18), (41, 31, 17, 23), (33, 41, 23, 19), (47, 12, 11, 43), (42, 43, 54, 55), (36, 39, 22, 20), (7, 37, 36, 20, 21), (1, 6, 16, 7), (6, 2, 8, 16), (19, 23, 29, 24), (21, 20, 25, 27), (23, 17, 3, 29), (20, 22, 28, 25), (39, 33, 19, 22), (7, 16, 9, 35, 37), (30, 28, 24, 29), (26, 30, 29, 3), (13, 27, 30, 26), (27, 25, 28, 30), (18, 21, 27, 13), (22, 19, 24, 28), (35, 36, 37), (39, 36, 35, 38), (41, 33, 34, 40), (33, 39, 38, 34), (31, 41, 40, 32), (32, 40, 52, 53), (47, 43, 42, 46), (44, 47, 46, 45), (15, 46, 42, 10), (50, 55, 60, 58), (55, 54, 59, 60), (63, 57, 4, 66), (53, 52, 64, 65), (40, 34, 51, 52), (34, 10, 50, 51), (10, 42, 55, 50), (58, 60, 59, 56, 57), (57, 56, 14, 4), (51, 50, 58, 61, 62), (49, 48, 14, 56), (61, 58, 57, 63), (54, 49, 56, 59), (61, 63, 64, 62), (63, 66, 65, 64), (52, 51, 62, 64)])
_uv = me_cube_044.uv_layers.new(name='UVMap')
_uv.uv.foreach_set('vector', [0.6766, 0.5, 0.75, 0.5, 0.75, 0.625, 0.6766, 0.625, 0.5, 0.5, 0.5989, 0.5, 0.5988, 0.625, 0.5, 0.625, 0.75, 0.75, 0.875, 0.75, 0.875, 0.75, 0.75, 0.75, 0.6766, 0.75, 0.75, 0.75, 0.75, 0.75, 0.6766, 0.75, 0.4304, 0.5, 0.5, 0.5, 0.5, 0.625, 0.4304, 0.625, 0.75, 0.625, 0.875, 0.625, 0.875, 0.75, 0.75, 0.75, 0.5, 0.375, 0.625, 0.375, 0.625, 0.4484, 0.5989, 0.5, 0.5, 0.5, 0.75, 0.5, 0.875, 0.5, 0.875, 0.625, 0.75, 0.625, 0.4304, 0.625, 0.5, 0.625, 0.5, 0.75, 0.4304, 0.75, 0.375, 0.25, 0.375, 0.375, 0.375, 0.375, 0.375, 0.25, 0.375, 0.875, 0.375, 1.0, 0.375, 1.0, 0.375, 0.875, 0.375, 0.75, 0.375, 0.875, 0.375, 0.875, 0.375, 0.75, 0.6766, 0.625, 0.75, 0.625, 0.75, 0.75, 0.6766, 0.75, 0.5822, 0.75, 0.6766, 0.75, 0.6766, 0.75, 0.5822, 0.75, 0.375, 0.5, 0.375, 0.625, 0.375, 0.625, 0.375, 0.5, 0.375, 0.375, 0.375, 0.3979, 0.375, 0.5, 0.375, 0.5, 0.375, 0.375, 0.375, 0.25, 0.5, 0.25, 0.5, 0.375, 0.375, 0.375, 0.5, 0.25, 0.625, 0.25, 0.625, 0.375, 0.5, 0.375, 0.375, 0.75, 0.375, 0.875, 0.375, 0.875, 0.375, 0.75, 0.375, 0.375, 0.375, 0.5, 0.375, 0.5, 0.375, 0.375, 0.375, 0.875, 0.375, 1.0, 0.375, 1.0, 0.375, 0.875, 0.375, 0.5, 0.375, 0.625, 0.375, 0.625, 0.375, 0.5, 0.375, 0.625, 0.375, 0.75, 0.375, 0.75, 0.375, 0.625, 0.375, 0.375, 0.5, 0.375, 0.5, 0.5, 0.4304, 0.5, 0.375, 0.3979, 0.25, 0.625, 0.375, 0.625, 0.375, 0.75, 0.25, 0.75, 0.125, 0.625, 0.25, 0.625, 0.25, 0.75, 0.125, 0.75, 0.125, 0.5, 0.25, 0.5, 0.25, 0.625, 0.125, 0.625, 0.25, 0.5, 0.375, 0.5, 0.375, 0.625, 0.25, 0.625, 0.375, 0.25, 0.375, 0.375, 0.375, 0.375, 0.375, 0.25, 0.375, 0.625, 0.375, 0.75, 0.375, 0.75, 0.375, 0.625, 0.4304, 0.5, 0.375, 0.5265, 0.375, 0.3979, 0.375, 0.625, 0.375, 0.5, 0.4304, 0.5, 0.4304, 0.625, 0.375, 0.875, 0.375, 0.75, 0.4304, 0.75, 0.4304, 0.875, 0.375, 0.75, 0.375, 0.625, 0.4304, 0.625, 0.4304, 0.75, 0.375, 1.0, 0.375, 0.875, 0.4304, 0.875, 0.4304, 1.0, 0.4304, 1.0, 0.4304, 0.875, 0.4304, 0.875, 0.4304, 1.0, 0.6766, 0.625, 0.6766, 0.75, 0.5822, 0.75, 0.5988, 0.625, 0.6766, 0.5, 0.6766, 0.625, 0.5988, 0.625, 0.5989, 0.5, 0.5, 0.625, 0.5988, 0.625, 0.5822, 0.75, 0.5, 0.75, 0.5, 0.75, 0.5822, 0.75, 0.5822, 0.75, 0.5, 0.75, 0.5822, 0.75, 0.6766, 0.75, 0.6766, 0.75, 0.5822, 0.75, 0.4675, 0.875, 0.5, 0.875, 0.5, 1.0, 0.4675, 1.0, 0.4304, 1.0, 0.4304, 0.875, 0.4304, 0.875, 0.4304, 1.0, 0.4304, 0.875, 0.4304, 0.75, 0.4304, 0.75, 0.4304, 0.875, 0.4304, 0.75, 0.5, 0.75, 0.5, 0.75, 0.4304, 0.75, 0.5, 0.75, 0.5822, 0.75, 0.5822, 0.75, 0.5, 0.75, 0.5, 0.75, 0.5822, 0.75, 0.625, 0.8016, 0.625, 0.875, 0.5, 0.875, 0.5, 0.875, 0.625, 0.875, 0.625, 1.0, 0.5, 1.0, 0.4304, 0.75, 0.5, 0.75, 0.5, 0.75, 0.4675, 0.75, 0.4304, 0.75, 0.75, 0.75, 0.875, 0.75, 0.875, 0.75, 0.75, 0.75, 0.4675, 0.75, 0.5, 0.75, 0.5, 0.875, 0.4675, 0.875, 0.6766, 0.75, 0.75, 0.75, 0.75, 0.75, 0.6766, 0.75, 0.4675, 0.75, 0.4675, 0.875, 0.4304, 0.875, 0.4304, 0.75, 0.4675, 0.875, 0.4675, 1.0, 0.4304, 1.0, 0.4304, 0.875, 0.4304, 0.875, 0.4304, 0.75, 0.4304, 0.75, 0.4304, 0.875])
me_cube_044.update()
me_cube_045 = bpy.data.meshes.new('Cube.045')
me_cube_045.from_pydata([(0.8252, -0.6913, 5.209), (0.8252, -0.6913, 6.008), (0.8252, 2.011, 5.473), (0.8252, 2.011, 6.116), (1.503, -0.6913, 5.209), (1.503, -0.6913, 6.008), (1.503, 2.011, 5.473), (1.503, 2.011, 6.116), (0.8252, 0.7478, 5.209), (0.8252, -0.6913, 5.691), (0.8252, 1.341, 6.4), (0.8252, 2.011, 5.691), (1.164, 2.011, 5.473), (1.164, 2.011, 6.116), (1.503, 2.011, 5.691), (1.503, 0.7478, 5.209), (1.503, 1.341, 6.4), (1.503, -0.6913, 5.691), (1.023, -0.5665, 5.519), (1.164, -0.6913, 6.008), (1.164, 1.341, 6.4), (1.164, 0.7478, 5.209), (1.023, 0.3734, 5.519), (1.503, 0.7478, 5.691), (1.164, 2.011, 5.691), (0.8252, 0.7478, 5.691), (0.9487, 0.7478, 5.209), (0.9487, -0.6913, 5.209), (0.9487, -0.6913, 5.691), (0.9487, -0.6913, 5.896), (1.379, -0.6913, 5.691), (1.379, -0.6913, 5.209), (1.164, -0.6913, 5.896), (1.379, 0.7478, 5.209), (1.379, -0.6913, 5.896), (1.164, 0.7478, 5.209), (1.023, -0.5665, 5.701), (1.023, -0.5665, 5.779), (1.305, -0.5665, 5.701), (1.305, -0.5665, 5.519), (1.164, -0.5665, 5.519), (1.164, -0.5665, 5.779), (1.305, 0.3734, 5.519), (1.305, -0.5665, 5.779), (1.164, 0.3734, 5.519), (1.164, -0.5665, 5.701)], [], [(25, 10, 3, 11), (24, 13, 7, 14), (23, 16, 5, 17), (0, 8, 26, 27), (8, 21, 35, 26), (20, 10, 1, 19), (16, 20, 19, 5), (7, 13, 20, 16), (13, 3, 10, 20), (9, 0, 27, 28), (2, 12, 21, 8), (12, 6, 15, 21), (5, 19, 32, 34), (4, 17, 30, 31), (15, 4, 31, 33), (15, 23, 17, 4), (6, 14, 23, 15), (14, 7, 16, 23), (12, 24, 14, 6), (2, 11, 24, 12), (11, 3, 13, 24), (8, 25, 11, 2), (0, 9, 25, 8), (9, 1, 10, 25), (27, 26, 22, 18), (33, 31, 39, 42), (34, 32, 41, 43), (31, 30, 38, 39), (35, 33, 42, 44), (28, 27, 18, 36), (21, 15, 33, 35), (17, 5, 34, 30), (19, 1, 29, 32), (1, 9, 28, 29), (45, 41, 37, 36), (44, 42, 39, 40), (22, 44, 40, 18), (40, 45, 36, 18), (39, 38, 45, 40), (38, 43, 41, 45), (30, 34, 43, 38), (32, 29, 37, 41), (26, 35, 44, 22), (29, 28, 36, 37)])
_uv = me_cube_045.uv_layers.new(name='UVMap')
_uv.uv.foreach_set('vector', [0.5, 0.125, 0.625, 0.125, 0.625, 0.25, 0.5, 0.25, 0.5, 0.375, 0.625, 0.375, 0.625, 0.5, 0.5, 0.5, 0.5, 0.625, 0.625, 0.625, 0.625, 0.75, 0.5, 0.75, 0.375, 0.0, 0.375, 0.125, 0.375, 0.125, 0.375, 0.0, 0.125, 0.625, 0.25, 0.625, 0.25, 0.625, 0.125, 0.625, 0.75, 0.625, 0.875, 0.625, 0.875, 0.75, 0.75, 0.75, 0.625, 0.625, 0.75, 0.625, 0.75, 0.75, 0.625, 0.75, 0.625, 0.5, 0.75, 0.5, 0.75, 0.625, 0.625, 0.625, 0.75, 0.5, 0.875, 0.5, 0.875, 0.625, 0.75, 0.625, 0.5, 0.0, 0.375, 0.0, 0.375, 0.0, 0.5, 0.0, 0.125, 0.5, 0.25, 0.5, 0.25, 0.625, 0.125, 0.625, 0.25, 0.5, 0.375, 0.5, 0.375, 0.625, 0.25, 0.625, 0.625, 0.75, 0.75, 0.75, 0.75, 0.75, 0.625, 0.75, 0.375, 0.75, 0.5, 0.75, 0.5, 0.75, 0.375, 0.75, 0.375, 0.625, 0.375, 0.75, 0.375, 0.75, 0.375, 0.625, 0.375, 0.625, 0.5, 0.625, 0.5, 0.75, 0.375, 0.75, 0.375, 0.5, 0.5, 0.5, 0.5, 0.625, 0.375, 0.625, 0.5, 0.5, 0.625, 0.5, 0.625, 0.625, 0.5, 0.625, 0.375, 0.375, 0.5, 0.375, 0.5, 0.5, 0.375, 0.5, 0.375, 0.25, 0.5, 0.25, 0.5, 0.375, 0.375, 0.375, 0.5, 0.25, 0.625, 0.25, 0.625, 0.375, 0.5, 0.375, 0.375, 0.125, 0.5, 0.125, 0.5, 0.25, 0.375, 0.25, 0.375, 0.0, 0.5, 0.0, 0.5, 0.125, 0.375, 0.125, 0.5, 0.0, 0.625, 0.0, 0.625, 0.125, 0.5, 0.125, 0.375, 0.0, 0.375, 0.125, 0.375, 0.125, 0.375, 0.0, 0.375, 0.625, 0.375, 0.75, 0.375, 0.75, 0.375, 0.625, 0.625, 0.75, 0.75, 0.75, 0.75, 0.75, 0.625, 0.75, 0.375, 0.75, 0.5, 0.75, 0.5, 0.75, 0.375, 0.75, 0.25, 0.625, 0.375, 0.625, 0.375, 0.625, 0.25, 0.625, 0.5, 0.0, 0.375, 0.0, 0.375, 0.0, 0.5, 0.0, 0.25, 0.625, 0.375, 0.625, 0.375, 0.625, 0.25, 0.625, 0.5, 0.75, 0.625, 0.75, 0.625, 0.75, 0.5, 0.75, 0.75, 0.75, 0.875, 0.75, 0.875, 0.75, 0.75, 0.75, 0.625, 0.0, 0.5, 0.0, 0.5, 0.0, 0.625, 0.0, 0.5, 0.875, 0.625, 0.875, 0.625, 1.0, 0.5, 1.0, 0.25, 0.625, 0.375, 0.625, 0.375, 0.75, 0.25, 0.75, 0.125, 0.625, 0.25, 0.625, 0.25, 0.75, 0.125, 0.75, 0.375, 0.875, 0.5, 0.875, 0.5, 1.0, 0.375, 1.0, 0.375, 0.75, 0.5, 0.75, 0.5, 0.875, 0.375, 0.875, 0.5, 0.75, 0.625, 0.75, 0.625, 0.875, 0.5, 0.875, 0.5, 0.75, 0.625, 0.75, 0.625, 0.75, 0.5, 0.75, 0.75, 0.75, 0.875, 0.75, 0.875, 0.75, 0.75, 0.75, 0.125, 0.625, 0.25, 0.625, 0.25, 0.625, 0.125, 0.625, 0.625, 0.0, 0.5, 0.0, 0.5, 0.0, 0.625, 0.0])
me_cube_045.update()
me_cube_046 = bpy.data.meshes.new('Cube.046')
me_cube_046.from_pydata([(0.0, -0.4158, 6.176), (0.0, -0.4158, 6.533), (0.0, 0.8565, 6.264), (0.0, 0.8565, 6.768), (0.3103, -0.4158, 6.176), (0.3103, -0.4158, 6.533), (0.0, -0.02706, 6.112), (0.0, -0.3303, 6.329), (0.0, -0.02706, 6.695), (0.0, 0.8565, 6.487), (0.2811, 0.8565, 6.264), (0.2811, 0.8565, 6.768), (0.46, -0.02706, 6.112), (0.46, -0.02706, 6.695), (0.3103, -0.4158, 6.32), (0.2238, -0.4158, 6.176), (0.2238, -0.4158, 6.533), (0.2238, -0.02706, 6.695), (0.2238, -0.02706, 6.112), (0.2238, -0.4158, 6.32), (0.46, -0.02706, 6.32), (0.2811, 0.8565, 6.487), (0.342, 0.8565, 6.264), (0.5173, 0.6812, 6.264), (0.5173, 0.6812, 6.753), (0.342, 0.8565, 6.768), (0.342, 0.8565, 6.487), (0.5173, 0.6812, 6.454), (0.0, -0.4158, 6.49), (0.2238, -0.4158, 6.49), (0.0, -0.4158, 6.214), (0.2238, -0.4158, 6.214), (0.2238, -0.4158, 6.325), (0.0, -0.3303, 6.459), (0.2238, -0.3303, 6.459), (0.0, -0.3303, 6.241), (0.2238, -0.3303, 6.241), (0.2238, -0.3303, 6.329)], [], [(27, 24, 13, 20), (20, 13, 5, 14), (0, 15, 31, 30), (18, 12, 4, 15), (17, 8, 1, 16), (13, 17, 16, 5), (21, 11, 25, 26), (11, 3, 8, 17), (6, 18, 15, 0), (2, 10, 18, 6), (24, 25, 11, 17, 13), (19, 16, 29, 32), (4, 14, 19, 15), (14, 5, 16, 19), (12, 20, 14, 4), (10, 22, 23, 12, 18), (23, 27, 20, 12), (2, 9, 21, 10), (9, 3, 11, 21), (27, 23, 22, 26), (24, 27, 26, 25), (10, 21, 26, 22), (30, 31, 36, 35), (31, 32, 37, 36), (16, 1, 28, 29), (15, 19, 32, 31), (37, 34, 33, 7), (36, 37, 7, 35), (29, 28, 33, 34), (32, 29, 34, 37)])
_uv = me_cube_046.uv_layers.new(name='UVMap')
_uv.uv.foreach_set('vector', [0.5, 0.5248, 0.625, 0.5248, 0.625, 0.625, 0.5, 0.625, 0.5, 0.625, 0.625, 0.625, 0.625, 0.75, 0.5, 0.75, 0.125, 0.75, 0.25, 0.75, 0.25, 0.75, 0.125, 0.75, 0.25, 0.625, 0.375, 0.625, 0.375, 0.75, 0.25, 0.75, 0.75, 0.625, 0.875, 0.625, 0.875, 0.75, 0.75, 0.75, 0.625, 0.625, 0.75, 0.625, 0.75, 0.75, 0.625, 0.75, 0.5, 0.375, 0.625, 0.375, 0.625, 0.4072, 0.5, 0.4072, 0.75, 0.5, 0.875, 0.5, 0.875, 0.625, 0.75, 0.625, 0.125, 0.625, 0.25, 0.625, 0.25, 0.75, 0.125, 0.75, 0.125, 0.5, 0.25, 0.5, 0.25, 0.625, 0.125, 0.625, 0.625, 0.5248, 0.7178, 0.5, 0.75, 0.5, 0.75, 0.625, 0.625, 0.625, 0.5, 0.875, 0.625, 0.875, 0.625, 0.875, 0.5, 0.875, 0.375, 0.75, 0.5, 0.75, 0.5, 0.875, 0.375, 0.875, 0.5, 0.75, 0.625, 0.75, 0.625, 0.875, 0.5, 0.875, 0.375, 0.625, 0.5, 0.625, 0.5, 0.75, 0.375, 0.75, 0.25, 0.5, 0.2822, 0.5, 0.375, 0.5248, 0.375, 0.625, 0.25, 0.625, 0.375, 0.5248, 0.5, 0.5248, 0.5, 0.625, 0.375, 0.625, 0.375, 0.25, 0.5, 0.25, 0.5, 0.375, 0.375, 0.375, 0.5, 0.25, 0.625, 0.25, 0.625, 0.375, 0.5, 0.375, 0.5, 0.5248, 0.375, 0.5248, 0.375, 0.4072, 0.5, 0.4072, 0.625, 0.5248, 0.5, 0.5248, 0.5, 0.4072, 0.625, 0.4072, 0.375, 0.375, 0.5, 0.375, 0.5, 0.4072, 0.375, 0.4072, 0.125, 0.75, 0.25, 0.75, 0.25, 0.75, 0.125, 0.75, 0.375, 0.875, 0.5, 0.875, 0.5, 0.875, 0.375, 0.875, 0.75, 0.75, 0.875, 0.75, 0.875, 0.75, 0.75, 0.75, 0.375, 0.875, 0.5, 0.875, 0.5, 0.875, 0.375, 0.875, 0.5, 0.875, 0.625, 0.875, 0.625, 1.0, 0.5, 1.0, 0.375, 0.875, 0.5, 0.875, 0.5, 1.0, 0.375, 1.0, 0.75, 0.75, 0.875, 0.75, 0.875, 0.75, 0.75, 0.75, 0.5, 0.875, 0.625, 0.875, 0.625, 0.875, 0.5, 0.875])
me_cube_046.update()

# ---- objects
ob_cube_014 = bpy.data.objects.new('Cube.014', me_cube_019)
ob_cube_029 = bpy.data.objects.new('Cube.029', me_cube_034)
ob_cube_030 = bpy.data.objects.new('Cube.030', me_cube_035)
ob_cube_031 = bpy.data.objects.new('Cube.031', me_cube_036)
ob_cube_032 = bpy.data.objects.new('Cube.032', me_cube_037)
ob_cube_033 = bpy.data.objects.new('Cube.033', me_cube_038)
ob_cube_034 = bpy.data.objects.new('Cube.034', me_cube_039)
ob_cube_036 = bpy.data.objects.new('Cube.036', me_cube_041)
ob_cube_028 = bpy.data.objects.new('Cube.028', me_cube_042)
ob_cube_037 = bpy.data.objects.new('Cube.037', me_cube_043)
ob_cube_038 = bpy.data.objects.new('Cube.038', me_cube_044)
ob_cube_039 = bpy.data.objects.new('Cube.039', me_cube_045)
ob_cube_040 = bpy.data.objects.new('Cube.040', me_cube_046)

# ---- transforms, parenting, visibility, modifiers, constraints
ob_cube_014.location = (0.0, 7.071, 0.0)
_m = ob_cube_014.modifiers.new('Mirror', 'MIRROR')
ob_cube_029.location = (0.0, -0.001119, 0.0)
_m = ob_cube_029.modifiers.new('Mirror', 'MIRROR')
ob_cube_030.location = (0.0, -0.001119, 0.0)
_m = ob_cube_030.modifiers.new('Mirror', 'MIRROR')
_m.use_clip = True
ob_cube_031.location = (0.0, -0.001119, 0.0)
_m = ob_cube_031.modifiers.new('Mirror', 'MIRROR')
ob_cube_032.location = (0.0, -0.001119, 0.0)
_m = ob_cube_032.modifiers.new('Mirror', 'MIRROR')
ob_cube_033.location = (0.0, -0.001119, 0.0)
_m = ob_cube_033.modifiers.new('Mirror', 'MIRROR')
ob_cube_034.location = (0.0, -0.001119, 0.0)
_m = ob_cube_034.modifiers.new('Mirror', 'MIRROR')
_m.use_clip = True
ob_cube_036.location = (0.0, -0.001119, 0.0)
_m = ob_cube_036.modifiers.new('Mirror', 'MIRROR')
ob_cube_028.location = (0.0, 0.0, 0.0)
_m = ob_cube_028.modifiers.new('Mirror', 'MIRROR')
ob_cube_037.location = (0.0, 0.0, 0.0)
_m = ob_cube_037.modifiers.new('Mirror', 'MIRROR')
ob_cube_038.location = (0.0, 0.0, 0.0)
_m = ob_cube_038.modifiers.new('Mirror', 'MIRROR')
_m.use_clip = True
ob_cube_039.location = (0.0, 0.0, 0.0)
_m = ob_cube_039.modifiers.new('Mirror', 'MIRROR')
ob_cube_040.location = (0.0, 0.0, 0.0)
_m = ob_cube_040.modifiers.new('Mirror', 'MIRROR')
_m.use_clip = True

# ---- collection membership
col_collection.objects.link(ob_cube_014)
col_collection.objects.link(ob_cube_029)
col_collection.objects.link(ob_cube_030)
col_collection.objects.link(ob_cube_031)
col_collection.objects.link(ob_cube_032)
col_collection.objects.link(ob_cube_033)
col_collection.objects.link(ob_cube_034)
col_collection.objects.link(ob_cube_036)
col_collection.objects.link(ob_cube_028)
col_collection.objects.link(ob_cube_037)
col_collection.objects.link(ob_cube_038)
col_collection.objects.link(ob_cube_039)
col_collection.objects.link(ob_cube_040)

# ---- scene / render settings (as saved in the file)
scene.frame_start = 1; scene.frame_end = 250; scene.frame_set(1)
scene.render.engine = 'BLENDER_EEVEE_NEXT'
scene.cycles.sampling_pattern = 'TABULATED_SOBOL'
scene.view_settings.view_transform = 'Filmic'
bpy.context.view_layer.update()

# ---- added for rendering (the .blend has no active camera and no usable light): camera, sun
cam_auto = bpy.data.cameras.new('AutoCamera')
cam_auto.lens = 50.0
cam_auto.sensor_width = 36.0
cam_auto.clip_end = 1000.0
ob_auto_camera = bpy.data.objects.new('AutoCamera', cam_auto)
scene.collection.objects.link(ob_auto_camera)
ob_auto_camera.location = (8.22444, -9.38207, 9.96585)
ob_auto_camera.rotation_euler = (1.09748, -7.21219e-08, 0.694738)
scene.camera = ob_auto_camera
light_auto_sun = bpy.data.lights.new('AutoSun', 'SUN')
light_auto_sun.energy = 3.0
light_auto_sun.angle = 0.0523599
ob_auto_sun = bpy.data.objects.new('AutoSun', light_auto_sun)
scene.collection.objects.link(ob_auto_sun)
ob_auto_sun.rotation_euler = (0.872665, 0.174533, 0.523599)
bpy.context.view_layer.update()
